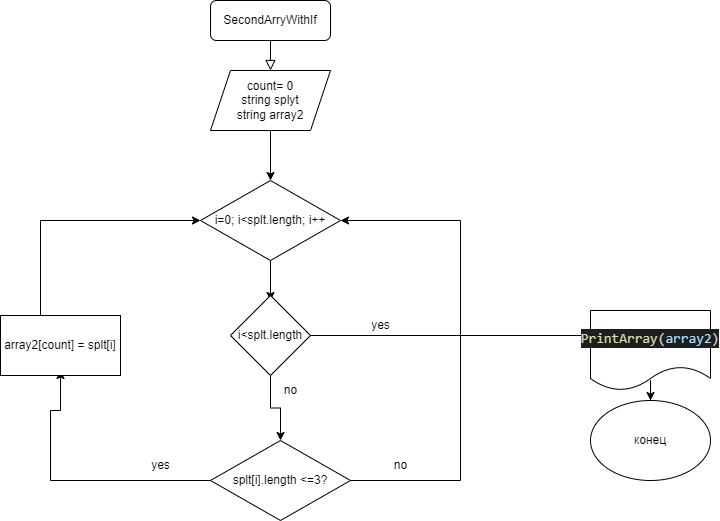

The diagram above was exported from draw.io. Its source (the exported page's mxGraphModel, read from the mxfile embedded in the PNG):
<mxGraphModel dx="1278" dy="645" grid="1" gridSize="10" guides="1" tooltips="1" connect="1" arrows="1" fold="1" page="1" pageScale="1" pageWidth="827" pageHeight="1169" math="0" shadow="0">
  <root>
    <mxCell id="WIyWlLk6GJQsqaUBKTNV-0" />
    <mxCell id="WIyWlLk6GJQsqaUBKTNV-1" parent="WIyWlLk6GJQsqaUBKTNV-0" />
    <mxCell id="WIyWlLk6GJQsqaUBKTNV-2" value="" style="rounded=0;html=1;jettySize=auto;orthogonalLoop=1;fontSize=11;endArrow=block;endFill=0;endSize=8;strokeWidth=1;shadow=0;labelBackgroundColor=none;edgeStyle=orthogonalEdgeStyle;entryX=0.5;entryY=0;entryDx=0;entryDy=0;" parent="WIyWlLk6GJQsqaUBKTNV-1" source="WIyWlLk6GJQsqaUBKTNV-3" target="uzKtaH-Dm5VQ-aVfpv_m-0" edge="1">
      <mxGeometry relative="1" as="geometry">
        <mxPoint x="220" y="170" as="targetPoint" />
        <Array as="points" />
      </mxGeometry>
    </mxCell>
    <mxCell id="WIyWlLk6GJQsqaUBKTNV-3" value="SecondArryWithIf" style="rounded=1;whiteSpace=wrap;html=1;fontSize=12;glass=0;strokeWidth=1;shadow=0;" parent="WIyWlLk6GJQsqaUBKTNV-1" vertex="1">
      <mxGeometry x="260" y="50" width="120" height="40" as="geometry" />
    </mxCell>
    <mxCell id="uzKtaH-Dm5VQ-aVfpv_m-1" style="edgeStyle=orthogonalEdgeStyle;rounded=0;orthogonalLoop=1;jettySize=auto;html=1;" parent="WIyWlLk6GJQsqaUBKTNV-1" source="uzKtaH-Dm5VQ-aVfpv_m-0" edge="1">
      <mxGeometry relative="1" as="geometry">
        <mxPoint x="320" y="230" as="targetPoint" />
      </mxGeometry>
    </mxCell>
    <mxCell id="uzKtaH-Dm5VQ-aVfpv_m-0" value="count= 0&lt;br&gt;string splyt&lt;br&gt;string array2" style="shape=parallelogram;perimeter=parallelogramPerimeter;whiteSpace=wrap;html=1;fixedSize=1;" parent="WIyWlLk6GJQsqaUBKTNV-1" vertex="1">
      <mxGeometry x="260" y="120" width="120" height="60" as="geometry" />
    </mxCell>
    <mxCell id="uzKtaH-Dm5VQ-aVfpv_m-3" style="edgeStyle=orthogonalEdgeStyle;rounded=0;orthogonalLoop=1;jettySize=auto;html=1;" parent="WIyWlLk6GJQsqaUBKTNV-1" source="uzKtaH-Dm5VQ-aVfpv_m-2" edge="1">
      <mxGeometry relative="1" as="geometry">
        <mxPoint x="320" y="350" as="targetPoint" />
      </mxGeometry>
    </mxCell>
    <mxCell id="uzKtaH-Dm5VQ-aVfpv_m-2" value="i=0; i&amp;lt;splt.length; i++" style="rhombus;whiteSpace=wrap;html=1;" parent="WIyWlLk6GJQsqaUBKTNV-1" vertex="1">
      <mxGeometry x="250" y="230" width="140" height="80" as="geometry" />
    </mxCell>
    <mxCell id="uzKtaH-Dm5VQ-aVfpv_m-5" style="edgeStyle=orthogonalEdgeStyle;rounded=0;orthogonalLoop=1;jettySize=auto;html=1;entryX=0.5;entryY=0.917;entryDx=0;entryDy=0;entryPerimeter=0;" parent="WIyWlLk6GJQsqaUBKTNV-1" source="uzKtaH-Dm5VQ-aVfpv_m-4" target="uzKtaH-Dm5VQ-aVfpv_m-10" edge="1">
      <mxGeometry relative="1" as="geometry">
        <mxPoint x="110" y="430" as="targetPoint" />
        <Array as="points">
          <mxPoint x="100" y="530" />
          <mxPoint x="100" y="460" />
          <mxPoint x="110" y="460" />
        </Array>
      </mxGeometry>
    </mxCell>
    <mxCell id="uzKtaH-Dm5VQ-aVfpv_m-7" style="edgeStyle=orthogonalEdgeStyle;rounded=0;orthogonalLoop=1;jettySize=auto;html=1;" parent="WIyWlLk6GJQsqaUBKTNV-1" source="uzKtaH-Dm5VQ-aVfpv_m-4" edge="1">
      <mxGeometry relative="1" as="geometry">
        <mxPoint x="390" y="270" as="targetPoint" />
        <Array as="points">
          <mxPoint x="510" y="530" />
          <mxPoint x="510" y="270" />
        </Array>
      </mxGeometry>
    </mxCell>
    <mxCell id="uzKtaH-Dm5VQ-aVfpv_m-4" value="splt[i].length &amp;lt;=3?" style="rhombus;whiteSpace=wrap;html=1;" parent="WIyWlLk6GJQsqaUBKTNV-1" vertex="1">
      <mxGeometry x="260" y="490" width="140" height="80" as="geometry" />
    </mxCell>
    <mxCell id="uzKtaH-Dm5VQ-aVfpv_m-6" value="yes" style="text;html=1;align=center;verticalAlign=middle;resizable=0;points=[];autosize=1;strokeColor=none;fillColor=none;" parent="WIyWlLk6GJQsqaUBKTNV-1" vertex="1">
      <mxGeometry x="190" y="500" width="40" height="30" as="geometry" />
    </mxCell>
    <mxCell id="uzKtaH-Dm5VQ-aVfpv_m-9" value="no" style="text;html=1;align=center;verticalAlign=middle;resizable=0;points=[];autosize=1;strokeColor=none;fillColor=none;" parent="WIyWlLk6GJQsqaUBKTNV-1" vertex="1">
      <mxGeometry x="430" y="500" width="40" height="30" as="geometry" />
    </mxCell>
    <mxCell id="uzKtaH-Dm5VQ-aVfpv_m-11" style="edgeStyle=orthogonalEdgeStyle;rounded=0;orthogonalLoop=1;jettySize=auto;html=1;entryX=0;entryY=0.5;entryDx=0;entryDy=0;" parent="WIyWlLk6GJQsqaUBKTNV-1" source="uzKtaH-Dm5VQ-aVfpv_m-10" target="uzKtaH-Dm5VQ-aVfpv_m-2" edge="1">
      <mxGeometry relative="1" as="geometry">
        <mxPoint x="110" y="250" as="targetPoint" />
        <Array as="points">
          <mxPoint x="90" y="270" />
        </Array>
      </mxGeometry>
    </mxCell>
    <mxCell id="uzKtaH-Dm5VQ-aVfpv_m-10" value="array2[count] = splt[i]" style="rounded=0;whiteSpace=wrap;html=1;" parent="WIyWlLk6GJQsqaUBKTNV-1" vertex="1">
      <mxGeometry x="50" y="365" width="120" height="60" as="geometry" />
    </mxCell>
    <mxCell id="uzKtaH-Dm5VQ-aVfpv_m-13" style="edgeStyle=orthogonalEdgeStyle;rounded=0;orthogonalLoop=1;jettySize=auto;html=1;" parent="WIyWlLk6GJQsqaUBKTNV-1" source="uzKtaH-Dm5VQ-aVfpv_m-12" target="uzKtaH-Dm5VQ-aVfpv_m-4" edge="1">
      <mxGeometry relative="1" as="geometry" />
    </mxCell>
    <mxCell id="uzKtaH-Dm5VQ-aVfpv_m-15" style="edgeStyle=orthogonalEdgeStyle;rounded=0;orthogonalLoop=1;jettySize=auto;html=1;" parent="WIyWlLk6GJQsqaUBKTNV-1" source="uzKtaH-Dm5VQ-aVfpv_m-12" edge="1">
      <mxGeometry relative="1" as="geometry">
        <mxPoint x="640" y="385" as="targetPoint" />
      </mxGeometry>
    </mxCell>
    <mxCell id="uzKtaH-Dm5VQ-aVfpv_m-12" value="i&amp;lt;splt.length" style="rhombus;whiteSpace=wrap;html=1;" parent="WIyWlLk6GJQsqaUBKTNV-1" vertex="1">
      <mxGeometry x="280" y="345" width="80" height="80" as="geometry" />
    </mxCell>
    <mxCell id="uzKtaH-Dm5VQ-aVfpv_m-14" value="no" style="text;html=1;align=center;verticalAlign=middle;resizable=0;points=[];autosize=1;strokeColor=none;fillColor=none;" parent="WIyWlLk6GJQsqaUBKTNV-1" vertex="1">
      <mxGeometry x="320" y="425" width="40" height="30" as="geometry" />
    </mxCell>
    <mxCell id="uzKtaH-Dm5VQ-aVfpv_m-16" value="yes" style="text;html=1;align=center;verticalAlign=middle;resizable=0;points=[];autosize=1;strokeColor=none;fillColor=none;" parent="WIyWlLk6GJQsqaUBKTNV-1" vertex="1">
      <mxGeometry x="410" y="360" width="40" height="30" as="geometry" />
    </mxCell>
    <mxCell id="uzKtaH-Dm5VQ-aVfpv_m-18" style="edgeStyle=orthogonalEdgeStyle;rounded=0;orthogonalLoop=1;jettySize=auto;html=1;" parent="WIyWlLk6GJQsqaUBKTNV-1" source="uzKtaH-Dm5VQ-aVfpv_m-17" target="uzKtaH-Dm5VQ-aVfpv_m-19" edge="1">
      <mxGeometry relative="1" as="geometry">
        <mxPoint x="700" y="490" as="targetPoint" />
      </mxGeometry>
    </mxCell>
    <mxCell id="uzKtaH-Dm5VQ-aVfpv_m-17" value="&lt;div style=&quot;color: rgb(212, 212, 212); background-color: rgb(30, 30, 30); font-family: Consolas, &amp;quot;Courier New&amp;quot;, monospace; font-size: 14px; line-height: 19px;&quot;&gt;&lt;span style=&quot;color: #dcdcaa;&quot;&gt;PrintArray&lt;/span&gt;(&lt;span style=&quot;color: #9cdcfe;&quot;&gt;array2&lt;/span&gt;)&lt;/div&gt;" style="shape=document;whiteSpace=wrap;html=1;boundedLbl=1;" parent="WIyWlLk6GJQsqaUBKTNV-1" vertex="1">
      <mxGeometry x="640" y="360" width="120" height="80" as="geometry" />
    </mxCell>
    <mxCell id="uzKtaH-Dm5VQ-aVfpv_m-19" value="конец" style="ellipse;whiteSpace=wrap;html=1;" parent="WIyWlLk6GJQsqaUBKTNV-1" vertex="1">
      <mxGeometry x="640" y="450" width="120" height="80" as="geometry" />
    </mxCell>
  </root>
</mxGraphModel>